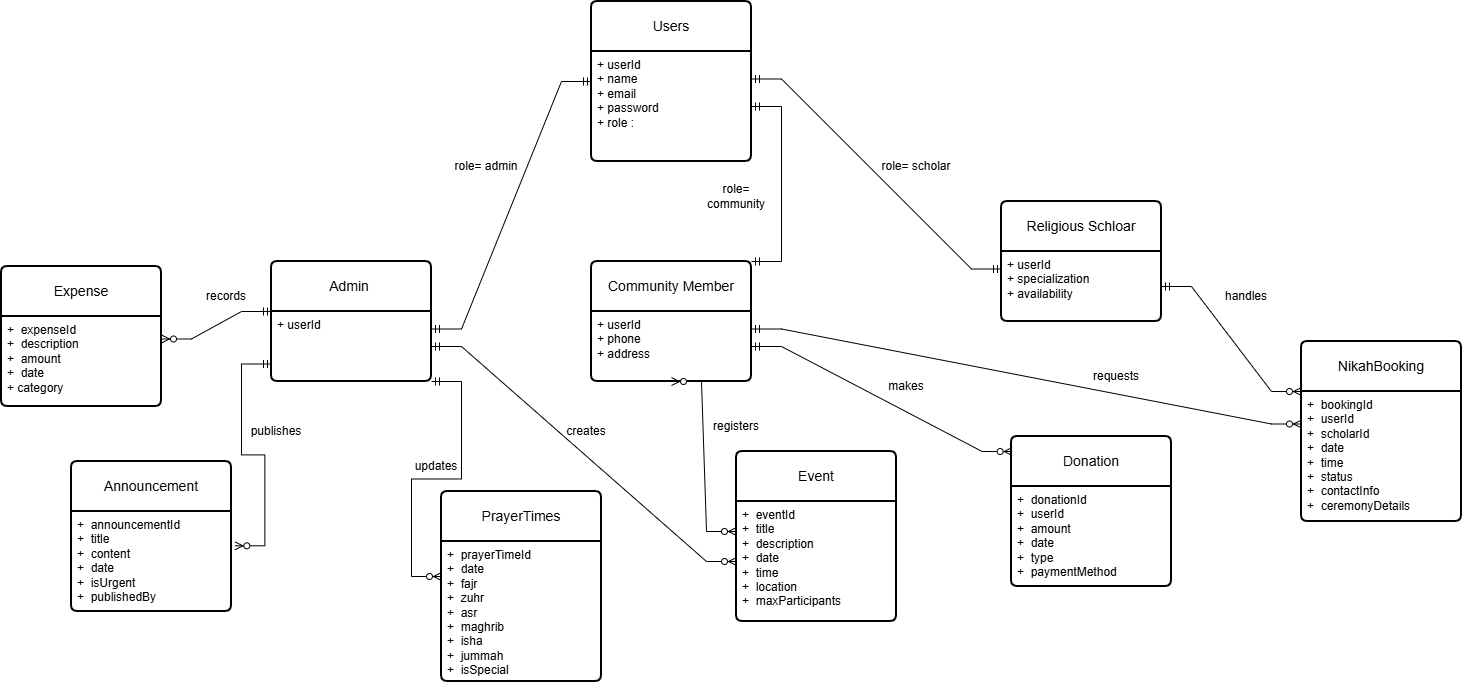

The diagram above was exported from draw.io. Its source (the exported page's mxGraphModel, read from the mxfile embedded in the PNG):
<mxGraphModel dx="2280" dy="491" grid="1" gridSize="10" guides="1" tooltips="1" connect="1" arrows="1" fold="1" page="1" pageScale="1" pageWidth="1169" pageHeight="1654" math="0" shadow="0">
  <root>
    <mxCell id="0" />
    <mxCell id="1" parent="0" />
    <mxCell id="AJxAl4Q42avyvANeiNC4-1" parent="1" style="swimlane;childLayout=stackLayout;horizontal=1;startSize=50;horizontalStack=0;rounded=1;fontSize=14;fontStyle=0;strokeWidth=2;resizeParent=0;resizeLast=1;shadow=0;dashed=0;align=center;arcSize=4;whiteSpace=wrap;html=1;" value="Admin&amp;nbsp;" vertex="1">
      <mxGeometry height="120" width="160" x="120" y="300" as="geometry">
        <mxRectangle height="50" width="80" x="490" y="170" as="alternateBounds" />
      </mxGeometry>
    </mxCell>
    <mxCell id="AJxAl4Q42avyvANeiNC4-2" parent="AJxAl4Q42avyvANeiNC4-1" style="align=left;strokeColor=none;fillColor=none;spacingLeft=4;spacingRight=4;fontSize=12;verticalAlign=top;resizable=0;rotatable=0;part=1;html=1;whiteSpace=wrap;" value="+ userId&amp;nbsp;" vertex="1">
      <mxGeometry height="70" width="160" y="50" as="geometry" />
    </mxCell>
    <mxCell id="AJxAl4Q42avyvANeiNC4-3" parent="1" style="swimlane;childLayout=stackLayout;horizontal=1;startSize=50;horizontalStack=0;rounded=1;fontSize=14;fontStyle=0;strokeWidth=2;resizeParent=0;resizeLast=1;shadow=0;dashed=0;align=center;arcSize=4;whiteSpace=wrap;html=1;" value="Users" vertex="1">
      <mxGeometry height="160" width="160" x="440" y="40" as="geometry">
        <mxRectangle height="50" width="80" x="440" y="40" as="alternateBounds" />
      </mxGeometry>
    </mxCell>
    <mxCell id="AJxAl4Q42avyvANeiNC4-4" parent="AJxAl4Q42avyvANeiNC4-3" style="align=left;strokeColor=none;fillColor=none;spacingLeft=4;spacingRight=4;fontSize=12;verticalAlign=top;resizable=0;rotatable=0;part=1;html=1;whiteSpace=wrap;" value="+ userId&lt;br&gt;+ name&amp;nbsp;&lt;br&gt;+ email&amp;nbsp;&lt;div&gt;+&amp;nbsp;password&amp;nbsp;&lt;/div&gt;&lt;div&gt;+&amp;nbsp;role :&amp;nbsp;&lt;/div&gt;" vertex="1">
      <mxGeometry height="110" width="160" y="50" as="geometry" />
    </mxCell>
    <mxCell id="AJxAl4Q42avyvANeiNC4-6" parent="1" style="swimlane;childLayout=stackLayout;horizontal=1;startSize=50;horizontalStack=0;rounded=1;fontSize=14;fontStyle=0;strokeWidth=2;resizeParent=0;resizeLast=1;shadow=0;dashed=0;align=center;arcSize=4;whiteSpace=wrap;html=1;" value="Community Member" vertex="1">
      <mxGeometry height="120" width="160" x="440" y="300" as="geometry">
        <mxRectangle height="50" width="80" x="490" y="170" as="alternateBounds" />
      </mxGeometry>
    </mxCell>
    <mxCell id="AJxAl4Q42avyvANeiNC4-7" parent="AJxAl4Q42avyvANeiNC4-6" style="align=left;strokeColor=none;fillColor=none;spacingLeft=4;spacingRight=4;fontSize=12;verticalAlign=top;resizable=0;rotatable=0;part=1;html=1;whiteSpace=wrap;" value="+ userId&amp;nbsp;&lt;div&gt;+&amp;nbsp;phone&lt;/div&gt;&lt;div&gt;+&amp;nbsp;address&lt;/div&gt;" vertex="1">
      <mxGeometry height="70" width="160" y="50" as="geometry" />
    </mxCell>
    <mxCell id="AJxAl4Q42avyvANeiNC4-9" parent="1" style="swimlane;childLayout=stackLayout;horizontal=1;startSize=50;horizontalStack=0;rounded=1;fontSize=14;fontStyle=0;strokeWidth=2;resizeParent=0;resizeLast=1;shadow=0;dashed=0;align=center;arcSize=4;whiteSpace=wrap;html=1;" value="Religious Schloar" vertex="1">
      <mxGeometry height="120" width="160" x="850" y="240" as="geometry">
        <mxRectangle height="50" width="80" x="490" y="170" as="alternateBounds" />
      </mxGeometry>
    </mxCell>
    <mxCell id="AJxAl4Q42avyvANeiNC4-10" parent="AJxAl4Q42avyvANeiNC4-9" style="align=left;strokeColor=none;fillColor=none;spacingLeft=4;spacingRight=4;fontSize=12;verticalAlign=top;resizable=0;rotatable=0;part=1;html=1;whiteSpace=wrap;" value="+ userId&amp;nbsp;&lt;div&gt;+&amp;nbsp;specialization&lt;/div&gt;&lt;div&gt;+ availability&amp;nbsp;&lt;/div&gt;" vertex="1">
      <mxGeometry height="70" width="160" y="50" as="geometry" />
    </mxCell>
    <mxCell id="AJxAl4Q42avyvANeiNC4-12" parent="1" style="swimlane;childLayout=stackLayout;horizontal=1;startSize=50;horizontalStack=0;rounded=1;fontSize=14;fontStyle=0;strokeWidth=2;resizeParent=0;resizeLast=1;shadow=0;dashed=0;align=center;arcSize=4;whiteSpace=wrap;html=1;" value="Expense" vertex="1">
      <mxGeometry height="140" width="160" x="-150" y="305" as="geometry">
        <mxRectangle height="50" width="80" x="490" y="170" as="alternateBounds" />
      </mxGeometry>
    </mxCell>
    <mxCell id="AJxAl4Q42avyvANeiNC4-13" parent="AJxAl4Q42avyvANeiNC4-12" style="align=left;strokeColor=none;fillColor=none;spacingLeft=4;spacingRight=4;fontSize=12;verticalAlign=top;resizable=0;rotatable=0;part=1;html=1;whiteSpace=wrap;" value="+&amp;nbsp; expenseId&lt;div&gt;+&amp;nbsp; description&lt;/div&gt;&lt;div&gt;+&amp;nbsp;&amp;nbsp;amount&lt;/div&gt;&lt;div&gt;+&amp;nbsp;&amp;nbsp;date&lt;/div&gt;&lt;div&gt;+&amp;nbsp;category&lt;/div&gt;" vertex="1">
      <mxGeometry height="90" width="160" y="50" as="geometry" />
    </mxCell>
    <mxCell id="AJxAl4Q42avyvANeiNC4-15" parent="1" style="swimlane;childLayout=stackLayout;horizontal=1;startSize=50;horizontalStack=0;rounded=1;fontSize=14;fontStyle=0;strokeWidth=2;resizeParent=0;resizeLast=1;shadow=0;dashed=0;align=center;arcSize=4;whiteSpace=wrap;html=1;" value="Announcement" vertex="1">
      <mxGeometry height="150" width="160" x="-80" y="500" as="geometry">
        <mxRectangle height="50" width="80" x="490" y="170" as="alternateBounds" />
      </mxGeometry>
    </mxCell>
    <mxCell id="AJxAl4Q42avyvANeiNC4-16" parent="AJxAl4Q42avyvANeiNC4-15" style="align=left;strokeColor=none;fillColor=none;spacingLeft=4;spacingRight=4;fontSize=12;verticalAlign=top;resizable=0;rotatable=0;part=1;html=1;whiteSpace=wrap;" value="+&amp;nbsp; announcementId&lt;div&gt;+&amp;nbsp; title&lt;/div&gt;&lt;div&gt;+&amp;nbsp;&amp;nbsp;content&lt;/div&gt;&lt;div&gt;+&amp;nbsp;&amp;nbsp;date&lt;/div&gt;&lt;div&gt;+&amp;nbsp; isUrgent&amp;nbsp;&lt;/div&gt;&lt;div&gt;+&amp;nbsp; publishedBy&lt;/div&gt;" vertex="1">
      <mxGeometry height="100" width="160" y="50" as="geometry" />
    </mxCell>
    <mxCell id="AJxAl4Q42avyvANeiNC4-18" parent="1" style="swimlane;childLayout=stackLayout;horizontal=1;startSize=50;horizontalStack=0;rounded=1;fontSize=14;fontStyle=0;strokeWidth=2;resizeParent=0;resizeLast=1;shadow=0;dashed=0;align=center;arcSize=4;whiteSpace=wrap;html=1;" value="PrayerTimes " vertex="1">
      <mxGeometry height="190" width="160" x="290" y="530" as="geometry">
        <mxRectangle height="50" width="80" x="490" y="170" as="alternateBounds" />
      </mxGeometry>
    </mxCell>
    <mxCell id="AJxAl4Q42avyvANeiNC4-19" parent="AJxAl4Q42avyvANeiNC4-18" style="align=left;strokeColor=none;fillColor=none;spacingLeft=4;spacingRight=4;fontSize=12;verticalAlign=top;resizable=0;rotatable=0;part=1;html=1;whiteSpace=wrap;" value="+&amp;nbsp; prayerTimeId&lt;div&gt;+&amp;nbsp; date&lt;/div&gt;&lt;div&gt;+&amp;nbsp;&amp;nbsp;fajr&lt;/div&gt;&lt;div&gt;+&amp;nbsp;&amp;nbsp;zuhr&lt;/div&gt;&lt;div&gt;+&amp;nbsp; asr&lt;/div&gt;&lt;div&gt;+&amp;nbsp; maghrib&lt;/div&gt;&lt;div&gt;+&amp;nbsp;&amp;nbsp;isha&lt;/div&gt;&lt;div&gt;+&amp;nbsp;&amp;nbsp;jummah&lt;/div&gt;&lt;div&gt;+&amp;nbsp;&amp;nbsp;isSpecial&lt;/div&gt;" vertex="1">
      <mxGeometry height="140" width="160" y="50" as="geometry" />
    </mxCell>
    <mxCell id="AJxAl4Q42avyvANeiNC4-21" parent="1" style="swimlane;childLayout=stackLayout;horizontal=1;startSize=50;horizontalStack=0;rounded=1;fontSize=14;fontStyle=0;strokeWidth=2;resizeParent=0;resizeLast=1;shadow=0;dashed=0;align=center;arcSize=4;whiteSpace=wrap;html=1;" value="Event" vertex="1">
      <mxGeometry height="170" width="160" x="585" y="490" as="geometry">
        <mxRectangle height="50" width="80" x="490" y="170" as="alternateBounds" />
      </mxGeometry>
    </mxCell>
    <mxCell id="AJxAl4Q42avyvANeiNC4-22" parent="AJxAl4Q42avyvANeiNC4-21" style="align=left;strokeColor=none;fillColor=none;spacingLeft=4;spacingRight=4;fontSize=12;verticalAlign=top;resizable=0;rotatable=0;part=1;html=1;whiteSpace=wrap;" value="+&amp;nbsp; eventId&lt;div&gt;+&amp;nbsp; title&lt;/div&gt;&lt;div&gt;+&amp;nbsp;&amp;nbsp;description&lt;/div&gt;&lt;div&gt;+&amp;nbsp;&amp;nbsp;date&lt;/div&gt;&lt;div&gt;+&amp;nbsp; time&lt;/div&gt;&lt;div&gt;+&amp;nbsp; location&lt;/div&gt;&lt;div&gt;+&amp;nbsp;&amp;nbsp;maxParticipants&lt;/div&gt;&lt;div&gt;&lt;br&gt;&lt;/div&gt;" vertex="1">
      <mxGeometry height="120" width="160" y="50" as="geometry" />
    </mxCell>
    <mxCell id="AJxAl4Q42avyvANeiNC4-25" parent="1" style="swimlane;childLayout=stackLayout;horizontal=1;startSize=50;horizontalStack=0;rounded=1;fontSize=14;fontStyle=0;strokeWidth=2;resizeParent=0;resizeLast=1;shadow=0;dashed=0;align=center;arcSize=4;whiteSpace=wrap;html=1;" value="Donation" vertex="1">
      <mxGeometry height="150" width="160" x="860" y="475" as="geometry">
        <mxRectangle height="50" width="80" x="490" y="170" as="alternateBounds" />
      </mxGeometry>
    </mxCell>
    <mxCell id="AJxAl4Q42avyvANeiNC4-26" parent="AJxAl4Q42avyvANeiNC4-25" style="align=left;strokeColor=none;fillColor=none;spacingLeft=4;spacingRight=4;fontSize=12;verticalAlign=top;resizable=0;rotatable=0;part=1;html=1;whiteSpace=wrap;" value="+&amp;nbsp; donationId&lt;div&gt;+&amp;nbsp; userId&lt;/div&gt;&lt;div&gt;+&amp;nbsp;&amp;nbsp;amount&lt;/div&gt;&lt;div&gt;+&amp;nbsp;&amp;nbsp;date&lt;/div&gt;&lt;div&gt;+&amp;nbsp; type&lt;/div&gt;&lt;div&gt;+&amp;nbsp; paymentMethod&lt;/div&gt;&lt;div&gt;&lt;br&gt;&lt;/div&gt;" vertex="1">
      <mxGeometry height="100" width="160" y="50" as="geometry" />
    </mxCell>
    <mxCell id="AJxAl4Q42avyvANeiNC4-28" parent="1" style="swimlane;childLayout=stackLayout;horizontal=1;startSize=50;horizontalStack=0;rounded=1;fontSize=14;fontStyle=0;strokeWidth=2;resizeParent=0;resizeLast=1;shadow=0;dashed=0;align=center;arcSize=4;whiteSpace=wrap;html=1;" value="NikahBooking" vertex="1">
      <mxGeometry height="180" width="160" x="1150" y="380" as="geometry">
        <mxRectangle height="50" width="80" x="490" y="170" as="alternateBounds" />
      </mxGeometry>
    </mxCell>
    <mxCell id="AJxAl4Q42avyvANeiNC4-29" parent="AJxAl4Q42avyvANeiNC4-28" style="align=left;strokeColor=none;fillColor=none;spacingLeft=4;spacingRight=4;fontSize=12;verticalAlign=top;resizable=0;rotatable=0;part=1;html=1;whiteSpace=wrap;" value="+&amp;nbsp; bookingId&lt;div&gt;+&amp;nbsp; userId&lt;/div&gt;&lt;div&gt;+&amp;nbsp;&amp;nbsp;scholarId&lt;/div&gt;&lt;div&gt;+&amp;nbsp;&amp;nbsp;date&lt;/div&gt;&lt;div&gt;+&amp;nbsp; time&lt;/div&gt;&lt;div&gt;+&amp;nbsp; status&lt;/div&gt;&lt;div&gt;+&amp;nbsp;&amp;nbsp;contactInfo&lt;/div&gt;&lt;div&gt;+&amp;nbsp;&amp;nbsp;ceremonyDetails&lt;/div&gt;&lt;div&gt;&lt;br&gt;&lt;/div&gt;" vertex="1">
      <mxGeometry height="130" width="160" y="50" as="geometry" />
    </mxCell>
    <mxCell id="AJxAl4Q42avyvANeiNC4-31" edge="1" parent="1" source="AJxAl4Q42avyvANeiNC4-2" style="edgeStyle=entityRelationEdgeStyle;fontSize=12;html=1;endArrow=ERmandOne;startArrow=ERmandOne;rounded=0;entryX=0;entryY=0.5;entryDx=0;entryDy=0;exitX=1;exitY=0.25;exitDx=0;exitDy=0;" target="AJxAl4Q42avyvANeiNC4-3" value="">
      <mxGeometry height="100" relative="1" width="100" as="geometry">
        <mxPoint x="240" y="260" as="sourcePoint" />
        <mxPoint x="350" y="120" as="targetPoint" />
      </mxGeometry>
    </mxCell>
    <mxCell id="AJxAl4Q42avyvANeiNC4-33" edge="1" parent="1" source="AJxAl4Q42avyvANeiNC4-6" style="edgeStyle=entityRelationEdgeStyle;fontSize=12;html=1;endArrow=ERmandOne;startArrow=ERmandOne;rounded=0;entryX=1;entryY=0.5;entryDx=0;entryDy=0;exitX=1;exitY=0;exitDx=0;exitDy=0;" target="AJxAl4Q42avyvANeiNC4-4" value="">
      <mxGeometry height="100" relative="1" width="100" as="geometry">
        <mxPoint x="660" y="240" as="sourcePoint" />
        <mxPoint x="760" y="140" as="targetPoint" />
      </mxGeometry>
    </mxCell>
    <mxCell id="AJxAl4Q42avyvANeiNC4-34" edge="1" parent="1" source="AJxAl4Q42avyvANeiNC4-10" style="edgeStyle=entityRelationEdgeStyle;fontSize=12;html=1;endArrow=ERmandOne;startArrow=ERmandOne;rounded=0;entryX=1;entryY=0.25;entryDx=0;entryDy=0;exitX=0;exitY=0.25;exitDx=0;exitDy=0;" target="AJxAl4Q42avyvANeiNC4-4" value="">
      <mxGeometry height="100" relative="1" width="100" as="geometry">
        <mxPoint x="700" y="230" as="sourcePoint" />
        <mxPoint x="800" y="130" as="targetPoint" />
      </mxGeometry>
    </mxCell>
    <mxCell id="AJxAl4Q42avyvANeiNC4-35" parent="1" style="text;html=1;whiteSpace=wrap;strokeColor=none;fillColor=none;align=center;verticalAlign=middle;rounded=0;" value="role= admin" vertex="1">
      <mxGeometry height="30" width="70" x="300" y="190" as="geometry" />
    </mxCell>
    <mxCell id="AJxAl4Q42avyvANeiNC4-36" parent="1" style="text;html=1;whiteSpace=wrap;strokeColor=none;fillColor=none;align=center;verticalAlign=middle;rounded=0;" value="role= community" vertex="1">
      <mxGeometry height="30" width="70" x="550" y="220" as="geometry" />
    </mxCell>
    <mxCell id="AJxAl4Q42avyvANeiNC4-37" parent="1" style="text;html=1;whiteSpace=wrap;strokeColor=none;fillColor=none;align=center;verticalAlign=middle;rounded=0;" value="role= scholar" vertex="1">
      <mxGeometry height="30" width="90" x="720" y="190" as="geometry" />
    </mxCell>
    <mxCell id="AJxAl4Q42avyvANeiNC4-39" edge="1" parent="1" source="AJxAl4Q42avyvANeiNC4-10" style="edgeStyle=entityRelationEdgeStyle;fontSize=12;html=1;endArrow=ERzeroToMany;startArrow=ERmandOne;rounded=0;exitX=1;exitY=0.5;exitDx=0;exitDy=0;entryX=0;entryY=0;entryDx=0;entryDy=0;" target="AJxAl4Q42avyvANeiNC4-29" value="">
      <mxGeometry height="100" relative="1" width="100" as="geometry">
        <mxPoint x="660" y="460" as="sourcePoint" />
        <mxPoint x="950" y="470" as="targetPoint" />
      </mxGeometry>
    </mxCell>
    <mxCell id="AJxAl4Q42avyvANeiNC4-40" parent="1" style="text;html=1;whiteSpace=wrap;strokeColor=none;fillColor=none;align=center;verticalAlign=middle;rounded=0;" value="handles" vertex="1">
      <mxGeometry height="30" width="90" x="1050" y="320" as="geometry" />
    </mxCell>
    <mxCell id="AJxAl4Q42avyvANeiNC4-41" edge="1" parent="1" source="AJxAl4Q42avyvANeiNC4-7" style="edgeStyle=entityRelationEdgeStyle;fontSize=12;html=1;endArrow=ERzeroToMany;startArrow=ERmandOne;rounded=0;exitX=1;exitY=0.5;exitDx=0;exitDy=0;entryX=0.004;entryY=0.1;entryDx=0;entryDy=0;entryPerimeter=0;" target="AJxAl4Q42avyvANeiNC4-25" value="">
      <mxGeometry height="100" relative="1" width="100" as="geometry">
        <mxPoint x="660" y="420" as="sourcePoint" />
        <mxPoint x="760" y="320" as="targetPoint" />
      </mxGeometry>
    </mxCell>
    <mxCell id="AJxAl4Q42avyvANeiNC4-42" parent="1" style="text;html=1;whiteSpace=wrap;strokeColor=none;fillColor=none;align=center;verticalAlign=middle;rounded=0;" value="makes" vertex="1">
      <mxGeometry height="30" width="90" x="710" y="410" as="geometry" />
    </mxCell>
    <mxCell id="AJxAl4Q42avyvANeiNC4-44" edge="1" parent="1" source="AJxAl4Q42avyvANeiNC4-7" style="edgeStyle=entityRelationEdgeStyle;fontSize=12;html=1;endArrow=ERzeroToMany;startArrow=ERmandOne;rounded=0;exitX=1;exitY=0.25;exitDx=0;exitDy=0;entryX=0;entryY=0.25;entryDx=0;entryDy=0;" target="AJxAl4Q42avyvANeiNC4-29" value="">
      <mxGeometry height="100" relative="1" width="100" as="geometry">
        <mxPoint x="720" y="360" as="sourcePoint" />
        <mxPoint x="1011" y="450" as="targetPoint" />
      </mxGeometry>
    </mxCell>
    <mxCell id="AJxAl4Q42avyvANeiNC4-45" parent="1" style="text;html=1;whiteSpace=wrap;strokeColor=none;fillColor=none;align=center;verticalAlign=middle;rounded=0;" value="requests" vertex="1">
      <mxGeometry height="30" width="90" x="920" y="400" as="geometry" />
    </mxCell>
    <mxCell id="AJxAl4Q42avyvANeiNC4-46" edge="1" parent="1" source="AJxAl4Q42avyvANeiNC4-7" style="edgeStyle=entityRelationEdgeStyle;fontSize=12;html=1;endArrow=ERzeroToMany;endFill=1;startArrow=ERzeroToMany;rounded=0;exitX=0.5;exitY=1;exitDx=0;exitDy=0;entryX=0;entryY=0.25;entryDx=0;entryDy=0;" target="AJxAl4Q42avyvANeiNC4-22" value="">
      <mxGeometry height="100" relative="1" width="100" as="geometry">
        <mxPoint x="570" y="420" as="sourcePoint" />
        <mxPoint x="670" y="320" as="targetPoint" />
      </mxGeometry>
    </mxCell>
    <mxCell id="AJxAl4Q42avyvANeiNC4-47" parent="1" style="text;html=1;whiteSpace=wrap;strokeColor=none;fillColor=none;align=center;verticalAlign=middle;rounded=0;" value="registers" vertex="1">
      <mxGeometry height="30" width="90" x="540" y="450" as="geometry" />
    </mxCell>
    <mxCell id="AJxAl4Q42avyvANeiNC4-51" edge="1" parent="1" source="AJxAl4Q42avyvANeiNC4-2" style="edgeStyle=entityRelationEdgeStyle;fontSize=12;html=1;endArrow=ERzeroToMany;startArrow=ERmandOne;rounded=0;exitX=1;exitY=0.5;exitDx=0;exitDy=0;entryX=0;entryY=0.5;entryDx=0;entryDy=0;" target="AJxAl4Q42avyvANeiNC4-22" value="">
      <mxGeometry height="100" relative="1" width="100" as="geometry">
        <mxPoint x="350" y="450" as="sourcePoint" />
        <mxPoint x="900" y="545" as="targetPoint" />
      </mxGeometry>
    </mxCell>
    <mxCell id="AJxAl4Q42avyvANeiNC4-52" parent="1" style="text;html=1;whiteSpace=wrap;strokeColor=none;fillColor=none;align=center;verticalAlign=middle;rounded=0;" value="creates" vertex="1">
      <mxGeometry height="30" width="90" x="390" y="455" as="geometry" />
    </mxCell>
    <mxCell id="AJxAl4Q42avyvANeiNC4-56" parent="1" style="text;html=1;whiteSpace=wrap;strokeColor=none;fillColor=none;align=center;verticalAlign=middle;rounded=0;" value="updates" vertex="1">
      <mxGeometry height="30" width="90" x="240" y="490" as="geometry" />
    </mxCell>
    <mxCell id="AJxAl4Q42avyvANeiNC4-57" edge="1" parent="1" source="AJxAl4Q42avyvANeiNC4-2" style="edgeStyle=entityRelationEdgeStyle;fontSize=12;html=1;endArrow=ERzeroToMany;startArrow=ERmandOne;rounded=0;exitX=0;exitY=0.75;exitDx=0;exitDy=0;entryX=1.021;entryY=0.343;entryDx=0;entryDy=0;entryPerimeter=0;" target="AJxAl4Q42avyvANeiNC4-16" value="">
      <mxGeometry height="100" relative="1" width="100" as="geometry">
        <mxPoint x="60" y="480" as="sourcePoint" />
        <mxPoint x="321" y="585" as="targetPoint" />
      </mxGeometry>
    </mxCell>
    <mxCell id="AJxAl4Q42avyvANeiNC4-58" parent="1" style="text;html=1;whiteSpace=wrap;strokeColor=none;fillColor=none;align=center;verticalAlign=middle;rounded=0;" value="publishes" vertex="1">
      <mxGeometry height="30" width="90" x="80" y="455" as="geometry" />
    </mxCell>
    <mxCell id="AJxAl4Q42avyvANeiNC4-59" edge="1" parent="1" source="AJxAl4Q42avyvANeiNC4-2" style="edgeStyle=entityRelationEdgeStyle;fontSize=12;html=1;endArrow=ERzeroToMany;startArrow=ERmandOne;rounded=0;exitX=0;exitY=0;exitDx=0;exitDy=0;entryX=1;entryY=0.25;entryDx=0;entryDy=0;" target="AJxAl4Q42avyvANeiNC4-13" value="">
      <mxGeometry height="100" relative="1" width="100" as="geometry">
        <mxPoint x="137" y="350" as="sourcePoint" />
        <mxPoint x="60" y="514" as="targetPoint" />
      </mxGeometry>
    </mxCell>
    <mxCell id="AJxAl4Q42avyvANeiNC4-60" parent="1" style="text;html=1;whiteSpace=wrap;strokeColor=none;fillColor=none;align=center;verticalAlign=middle;rounded=0;" value="records" vertex="1">
      <mxGeometry height="30" width="90" x="30" y="320" as="geometry" />
    </mxCell>
    <mxCell id="AJxAl4Q42avyvANeiNC4-61" edge="1" parent="1" source="AJxAl4Q42avyvANeiNC4-2" style="edgeStyle=entityRelationEdgeStyle;fontSize=12;html=1;endArrow=ERzeroToMany;startArrow=ERmandOne;rounded=0;exitX=1;exitY=1;exitDx=0;exitDy=0;entryX=0;entryY=0.25;entryDx=0;entryDy=0;" target="AJxAl4Q42avyvANeiNC4-19" value="">
      <mxGeometry height="100" relative="1" width="100" as="geometry">
        <mxPoint x="297" y="430" as="sourcePoint" />
        <mxPoint x="260" y="611" as="targetPoint" />
      </mxGeometry>
    </mxCell>
  </root>
</mxGraphModel>